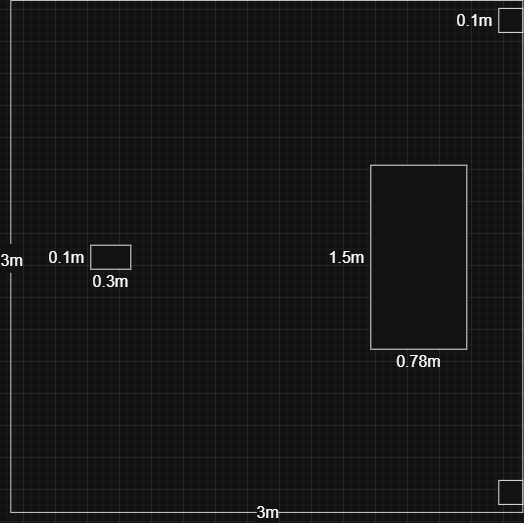

The diagram above was exported from draw.io. Its source (the exported page's mxGraphModel, read from the mxfile embedded in the PNG):
<mxGraphModel dx="1922" dy="1073" grid="1" gridSize="10" guides="1" tooltips="1" connect="1" arrows="1" fold="1" page="1" pageScale="1" pageWidth="850" pageHeight="1100" math="0" shadow="0">
  <root>
    <mxCell id="0" />
    <mxCell id="1" parent="0" />
    <mxCell id="22NCiEu8F8xyLj4gxJMQ-8" value="" style="endArrow=none;html=1;rounded=0;" edge="1" parent="1">
      <mxGeometry width="50" height="50" relative="1" as="geometry">
        <mxPoint x="104" y="229.00333333333302" as="sourcePoint" />
        <mxPoint x="744" y="229.00333333333302" as="targetPoint" />
      </mxGeometry>
    </mxCell>
    <mxCell id="22NCiEu8F8xyLj4gxJMQ-1" value="" style="endArrow=none;html=1;rounded=0;" edge="1" parent="1">
      <mxGeometry width="50" height="50" relative="1" as="geometry">
        <mxPoint x="104" y="869" as="sourcePoint" />
        <mxPoint x="104" y="229" as="targetPoint" />
      </mxGeometry>
    </mxCell>
    <mxCell id="22NCiEu8F8xyLj4gxJMQ-7" value="&lt;font style=&quot;font-size: 20px;&quot;&gt;3m&lt;/font&gt;" style="edgeLabel;html=1;align=center;verticalAlign=middle;resizable=0;points=[];fontSize=30;" vertex="1" connectable="0" parent="22NCiEu8F8xyLj4gxJMQ-1">
      <mxGeometry x="-0.0767" relative="1" as="geometry">
        <mxPoint y="-24" as="offset" />
      </mxGeometry>
    </mxCell>
    <mxCell id="22NCiEu8F8xyLj4gxJMQ-2" value="" style="endArrow=none;html=1;rounded=0;" edge="1" parent="1">
      <mxGeometry width="50" height="50" relative="1" as="geometry">
        <mxPoint x="104" y="869" as="sourcePoint" />
        <mxPoint x="744" y="869" as="targetPoint" />
      </mxGeometry>
    </mxCell>
    <mxCell id="22NCiEu8F8xyLj4gxJMQ-9" value="3m" style="edgeLabel;html=1;align=center;verticalAlign=middle;resizable=0;points=[];fontSize=20;" vertex="1" connectable="0" parent="22NCiEu8F8xyLj4gxJMQ-2">
      <mxGeometry x="-0.0031" y="1" relative="1" as="geometry">
        <mxPoint x="2" as="offset" />
      </mxGeometry>
    </mxCell>
    <mxCell id="22NCiEu8F8xyLj4gxJMQ-10" value="" style="endArrow=none;html=1;rounded=0;" edge="1" parent="1">
      <mxGeometry width="50" height="50" relative="1" as="geometry">
        <mxPoint x="744" y="869" as="sourcePoint" />
        <mxPoint x="744" y="229" as="targetPoint" />
      </mxGeometry>
    </mxCell>
    <mxCell id="22NCiEu8F8xyLj4gxJMQ-12" value="" style="rounded=0;whiteSpace=wrap;html=1;direction=south;" vertex="1" parent="1">
      <mxGeometry x="554" y="435" width="120" height="230" as="geometry" />
    </mxCell>
    <mxCell id="22NCiEu8F8xyLj4gxJMQ-13" value="" style="whiteSpace=wrap;html=1;aspect=fixed;" vertex="1" parent="1">
      <mxGeometry x="714" y="239" width="30" height="30" as="geometry" />
    </mxCell>
    <mxCell id="22NCiEu8F8xyLj4gxJMQ-14" value="" style="whiteSpace=wrap;html=1;aspect=fixed;" vertex="1" parent="1">
      <mxGeometry x="714" y="829" width="30" height="30" as="geometry" />
    </mxCell>
    <mxCell id="22NCiEu8F8xyLj4gxJMQ-15" value="0.78m" style="text;html=1;whiteSpace=wrap;strokeColor=none;fillColor=none;align=center;verticalAlign=middle;rounded=0;fontSize=20;" vertex="1" parent="1">
      <mxGeometry x="584" y="665" width="60" height="30" as="geometry" />
    </mxCell>
    <mxCell id="22NCiEu8F8xyLj4gxJMQ-21" value="1.5m" style="text;html=1;whiteSpace=wrap;strokeColor=none;fillColor=none;align=center;verticalAlign=middle;rounded=0;fontSize=20;" vertex="1" parent="1">
      <mxGeometry x="494" y="535" width="60" height="30" as="geometry" />
    </mxCell>
    <mxCell id="2XvZlGaZb1jr6Cohllq1-1" value="0.1m" style="text;html=1;whiteSpace=wrap;strokeColor=none;fillColor=none;align=center;verticalAlign=middle;rounded=0;fontSize=20;" vertex="1" parent="1">
      <mxGeometry x="654" y="239" width="60" height="30" as="geometry" />
    </mxCell>
    <mxCell id="2XvZlGaZb1jr6Cohllq1-2" value="" style="rounded=0;whiteSpace=wrap;html=1;" vertex="1" parent="1">
      <mxGeometry x="204" y="535" width="50" height="30" as="geometry" />
    </mxCell>
    <mxCell id="2XvZlGaZb1jr6Cohllq1-4" value="0.3m" style="text;html=1;whiteSpace=wrap;strokeColor=none;fillColor=none;align=center;verticalAlign=middle;rounded=0;fontSize=20;fontStyle=0" vertex="1" parent="1">
      <mxGeometry x="199" y="565" width="60" height="30" as="geometry" />
    </mxCell>
    <mxCell id="2XvZlGaZb1jr6Cohllq1-5" value="0.1m" style="text;html=1;whiteSpace=wrap;strokeColor=none;fillColor=none;align=center;verticalAlign=middle;rounded=0;fontSize=20;" vertex="1" parent="1">
      <mxGeometry x="144" y="535" width="60" height="30" as="geometry" />
    </mxCell>
  </root>
</mxGraphModel>